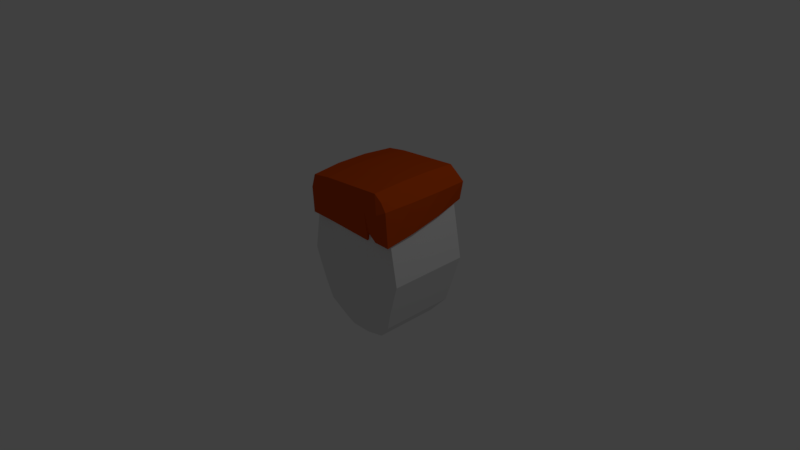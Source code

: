 # Source: Head.blend  (saved by Blender 2.77.0; exported with 4.5.12 LTS)
import bpy
from mathutils import Matrix  # noqa: F401  (used for matrix-valued properties, if any)

bpy.ops.wm.read_factory_settings(use_empty=True)
scene = bpy.context.scene
scene.name = 'Scene'

# ---- collections
col_collection_1 = bpy.data.collections.new('Collection 1'); scene.collection.children.link(col_collection_1)

# ---- materials (node trees are filled in below, after node groups)
mat_material = bpy.data.materials.new('Material')
mat_material.alpha_threshold = 0.0
mat_material.use_transparent_shadow = False
mat_material.roughness = 0.5
mat_material.line_color = (0.0, 0.0, 0.0, 1.0)
mat_hair = bpy.data.materials.new('Hair')
mat_hair.alpha_threshold = 0.0
mat_hair.use_transparent_shadow = False
mat_hair.diffuse_color = (0.6038, 0.07227, 0.003347, 1.0)
mat_hair.roughness = 0.5
mat_mouthdark = bpy.data.materials.new('MouthDark')
mat_mouthdark.alpha_threshold = 0.0
mat_mouthdark.use_transparent_shadow = False
mat_mouthdark.diffuse_color = (0.0, 0.0, 0.0, 1.0)
mat_mouthdark.roughness = 0.5
mat_teeth = bpy.data.materials.new('Teeth')
mat_teeth.alpha_threshold = 0.0
mat_teeth.use_transparent_shadow = False
mat_teeth.diffuse_color = (1.0, 1.0, 1.0, 1.0)
mat_teeth.roughness = 0.5

# ---- material node trees

# ---- world
world_world = bpy.data.worlds.new('World'); scene.world = world_world
world_world.color = (0.05088, 0.05088, 0.05088)
world_world.use_sun_shadow = False
world_world.sun_shadow_jitter_overblur = 0.0
world_world.cycles.sampling_method = 'MANUAL'

# ---- cameras
cam_camera = bpy.data.cameras.new('Camera')
cam_camera.clip_end = 100.0
cam_camera.lens = 35.0
cam_camera.sensor_width = 32.0
cam_camera.sensor_height = 18.0
cam_camera.ortho_scale = 7.314
cam_camera.dof.focus_distance = 0.0
cam_camera.dof.aperture_fstop = 128.0

# ---- lights
light_lamp = bpy.data.lights.new('Lamp', 'POINT')
light_lamp.transmission_factor = 0.0
light_lamp.cutoff_distance = 30.0
light_lamp.energy = 100.0
light_lamp.shadow_buffer_clip_start = 1.001
light_lamp.shadow_soft_size = 0.1
light_lamp.shadow_maximum_resolution = 0.006
light_lamp.use_absolute_resolution = True

# ---- meshes
me_cube_002 = bpy.data.meshes.new('Cube.002')
me_cube_002.from_pydata([(-1.072, -1.0, -4.171), (-1.0, -1.0, 0.7578), (-1.0, 1.018, -2.154), (-1.0, 1.0, 0.7578), (1.091, -1.0, -4.382), (0.9305, -1.0, 0.8793), (1.0, 1.018, -2.365), (0.9305, 1.0, 0.8793), (-1.064, -1.027, -0.8664), (-1.064, 1.027, 0.0), (1.071, 1.027, 0.0), (1.071, -1.027, 0.0), (-0.5819, 1.0, 1.131), (-0.5668, 1.018, -2.2), (-0.5819, -1.0, 1.131), (-0.6033, -1.0, -4.216), (-0.5363, -1.093, -0.5577), (-0.5824, 1.085, 0.0), (0.7594, 1.0, 1.639), (0.8988, -1.0, -4.363), (0.8914, -1.093, -0.5577), (0.8227, 1.018, -2.346), (0.7594, -1.0, 1.639), (0.8453, 1.085, 0.0), (0.682, 1.018, -2.332), (0.4944, 1.018, -1.433), (0.4757, 1.018, -2.511), (0.6236, -1.0, 1.588), (0.4385, -1.0, 1.517), (0.3831, -1.0, 1.497), (0.7008, 1.085, 0.0), (0.5037, 1.085, 0.0), (0.4448, 1.085, 0.0), (0.3831, 1.0, 1.497), (0.4385, 1.0, 1.517), (0.6236, 1.0, 1.588), (0.5203, -1.0, -4.528), (0.5436, -1.0, -3.45), (0.7468, -1.0, -4.348), (0.491, -1.093, -0.5577), (0.5499, -1.093, -0.5577), (0.7469, -1.093, -0.5577), (-1.052, -0.3477, 0.972), (-1.052, 0.3474, 0.972), (-1.077, 0.3599, -2.91), (-1.102, -0.3414, -3.611), (0.9606, 0.3474, 0.9536), (0.9606, -0.3477, 0.9536), (1.096, -0.3414, -3.831), (1.065, 0.3599, -3.13), (1.107, -0.3572, 0.03678), (1.107, 0.3569, 0.03678), (-1.119, 0.3569, -0.2643), (-1.119, -0.3572, -0.5654), (-0.6162, 0.3474, 1.361), (-0.6162, -0.3477, 1.361), (-0.6132, 0.3599, -2.958), (-0.6258, -0.3414, -3.658), (0.7822, 0.3474, 1.891), (0.7822, -0.3477, 1.891), (0.8746, 0.3599, -3.11), (0.9011, -0.3414, -3.811), (0.502, 0.3599, -3.282), (0.5174, -0.3414, -3.983), (0.5231, 0.3599, -2.158), (0.5402, -0.3414, -2.859), (0.7241, 0.3599, -3.095), (0.7466, -0.3414, -3.796), (0.6406, 0.3474, 1.837), (0.6406, -0.3477, 1.837), (0.4476, 0.3474, 1.764), (0.4476, -0.3477, 1.764), (0.3899, 0.3474, 1.742), (0.3899, -0.3477, 1.742)], [], [(52, 9, 2, 44), (23, 10, 6, 21), (50, 11, 4, 48), (16, 8, 0, 15), (60, 21, 6, 49), (54, 12, 3, 43), (14, 1, 8, 16), (47, 5, 11, 50), (18, 7, 10, 23), (43, 3, 9, 52), (3, 12, 17, 9), (29, 14, 16, 39), (72, 33, 12, 54), (44, 2, 13, 56), (39, 16, 15, 36), (9, 17, 13, 2), (11, 20, 19, 4), (46, 7, 18, 58), (5, 22, 20, 11), (35, 18, 23, 30), (66, 24, 21, 60), (30, 23, 21, 24), (17, 32, 26, 13), (32, 31, 25, 26), (31, 30, 24, 25), (56, 13, 26, 62), (62, 26, 25, 64), (64, 25, 24, 66), (12, 33, 32, 17), (33, 34, 31, 32), (34, 35, 30, 31), (20, 41, 38, 19), (41, 40, 37, 38), (40, 39, 36, 37), (58, 18, 35, 68), (68, 35, 34, 70), (70, 34, 33, 72), (22, 27, 41, 20), (27, 28, 40, 41), (28, 29, 39, 40), (28, 71, 73, 29), (71, 70, 72, 73), (27, 69, 71, 28), (69, 68, 70, 71), (22, 59, 69, 27), (59, 58, 68, 69), (37, 65, 67, 38), (65, 64, 66, 67), (36, 63, 65, 37), (63, 62, 64, 65), (15, 57, 63, 36), (57, 56, 62, 63), (38, 67, 61, 19), (67, 66, 60, 61), (5, 47, 59, 22), (47, 46, 58, 59), (0, 45, 57, 15), (45, 44, 56, 57), (29, 73, 55, 14), (73, 72, 54, 55), (1, 42, 53, 8), (42, 43, 52, 53), (7, 46, 51, 10), (46, 47, 50, 51), (14, 55, 42, 1), (55, 54, 43, 42), (19, 61, 48, 4), (61, 60, 49, 48), (10, 51, 49, 6), (51, 50, 48, 49), (8, 53, 45, 0), (53, 52, 44, 45)])
me_cube_002.polygons.foreach_set('material_index', [1, 1, 1, 1, 1, 1, 1, 1, 1, 1, 1, 1, 1, 1, 1, 1, 1, 1, 1, 1, 1, 1, 1, 1, 1, 1, 1, 1, 1, 1, 1, 1, 1, 1, 1, 1, 1, 1, 1, 1, 1, 1, 1, 1, 1, 1, 1, 1, 1, 1, 1, 1, 1, 1, 1, 1, 1, 1, 1, 1, 1, 1, 1, 1, 1, 1, 1, 1, 1, 1, 1, 1])
me_cube_002.materials.append(mat_material)
me_cube_002.materials.append(mat_hair)
me_cube_002.use_remesh_preserve_volume = False
me_cube_002.use_remesh_preserve_attributes = False
me_cube_002.use_mirror_vertex_groups = False
me_cube_002.update()
me_cube = bpy.data.meshes.new('Cube')
me_cube.from_pydata([(-0.3349, -1.0, 0.1966), (-0.3349, -1.0, -0.6849), (-0.4816, 1.0, 0.2979), (-0.4816, 1.0, -0.763), (-0.54, -0.766, 0.2685), (-0.6279, 0.766, 0.317), (-0.54, -0.766, -0.7567), (-0.6279, 0.766, -0.7737), (-0.1339, -0.1142, -0.8024), (-0.1339, -0.09459, -0.8948), (-0.09345, 0.2508, -0.7743), (-0.09345, 0.2703, -0.8664), (-0.1476, -0.07282, -0.7929), (-0.1086, 0.2068, -0.7712), (-0.1476, -0.05057, -0.8977), (-0.1086, 0.229, -0.8761), (-0.487, 0.52, -0.8905), (-0.4782, 0.4142, -0.8905), (-0.487, 0.52, -0.8173), (-0.4782, 0.4142, -0.8173), (-0.1691, 0.5465, -0.8905), (-0.1603, 0.4407, -0.8905), (-0.1691, 0.5465, -0.8173), (-0.1603, 0.4407, -0.8173), (-0.3201, 0.4414, -0.8173), (-0.3289, 0.5472, -0.8173), (-0.3201, 0.4414, -0.8905), (-0.3289, 0.5472, -0.8905), (-0.7696, -0.05771, 0.317), (-0.7696, -0.05771, -0.7737), (-0.6228, -0.5098, 0.2965), (-0.7036, -0.2607, 0.3107), (-0.6228, -0.5106, -0.7629), (-0.7036, -0.2613, -0.7688), (-0.1375, -1.0, -0.7476), (-0.1375, -1.0, 0.251), (-0.1977, 1.0, -0.763), (-0.1977, 1.0, 0.2979), (-0.2863, 0.766, -0.8365), (-0.2216, -0.766, -0.8195), (-0.2216, -0.766, 0.3229), (-0.2577, 0.766, 0.3713), (-0.3159, -0.05771, 0.3713), (-0.3509, -0.05771, -0.8365), (-0.2556, -0.511, 0.3508), (-0.2888, -0.2619, 0.365), (-0.2834, -0.2712, -0.8316), (-0.2539, -0.5073, -0.8256), (-0.2834, -0.2705, -0.8026), (-0.2539, -0.5066, -0.7966), (-0.2954, -0.3451, -0.7604), (-0.2933, -0.2314, -0.7604), (-0.2954, -0.3451, -0.813), (-0.2933, -0.2314, -0.813), (0.3255, -0.3534, -0.7604), (0.3276, -0.2397, -0.7604), (0.3255, -0.3534, -0.813), (0.3276, -0.2397, -0.813), (-0.251, -0.5205, -0.7651), (-0.2721, -0.4061, -0.7651), (-0.251, -0.5205, -0.8177), (-0.2721, -0.4061, -0.8177), (0.2709, -0.5365, -0.7651), (0.2977, -0.4236, -0.7651), (0.2709, -0.5365, -0.8177), (0.2977, -0.4236, -0.8177), (-0.7069, 0.3064, 0.317), (-0.7069, 0.3064, -0.7737), (-0.2902, 0.3064, 0.3713), (-0.6894, 0.4082, -0.7737), (-0.4428, 0.766, -0.8365), (-0.5427, -0.05771, -0.8365), (-0.1289, 0.766, -0.8365), (-0.1579, -0.05771, -0.8365), (-0.3144, 0.4082, -0.8365), (-0.7218, 0.2201, -0.7737), (-0.3291, 0.2201, -0.8365), (-0.1382, 0.3064, -0.8365), (-0.5017, 0.3064, -0.8365), (-0.4862, 0.3924, -0.8365), (-0.1415, 0.4026, -0.8365), (-0.1481, 0.2248, -0.8365), (-0.509, 0.229, -0.8365), (-0.3291, 0.2201, -0.7993), (-0.3223, 0.3064, -0.7993), (-0.1382, 0.3064, -0.7993), (-0.3144, 0.4082, -0.7993), (-0.5017, 0.3064, -0.7993), (-0.4862, 0.3924, -0.7993), (-0.1415, 0.4026, -0.7993), (-0.1481, 0.2248, -0.7993), (-0.509, 0.229, -0.7993), (-0.3306, 0.2498, -0.7355), (-0.3416, 0.3448, -0.7355), (-0.3306, 0.2498, -0.8311), (-0.3416, 0.3448, -0.8311), (-0.2356, 0.2608, -0.7355), (-0.2466, 0.3558, -0.7355), (-0.2356, 0.2608, -0.8311), (-0.2466, 0.3558, -0.8311), (0.3349, -1.0, 0.1966), (0.3349, -1.0, -0.7135), (0.4816, 1.0, 0.2979), (0.4816, 1.0, -0.763), (0.54, -0.766, 0.2685), (0.6279, 0.766, 0.317), (0.54, -0.766, -0.7853), (0.6279, 0.766, -0.8023), (0.1339, -0.1142, -0.8024), (0.1339, -0.09459, -0.8948), (0.09345, 0.2508, -0.7743), (0.09345, 0.2703, -0.8664), (0.1476, -0.07282, -0.7929), (0.1086, 0.2068, -0.7712), (0.1476, -0.05057, -0.8977), (0.1086, 0.229, -0.8761), (0.487, 0.52, -0.8905), (0.4782, 0.4142, -0.8905), (0.487, 0.52, -0.8173), (0.4782, 0.4142, -0.8173), (0.1691, 0.5465, -0.8905), (0.1603, 0.4407, -0.8905), (0.1691, 0.5465, -0.8173), (0.1603, 0.4407, -0.8173), (0.3201, 0.4414, -0.8173), (0.3289, 0.5472, -0.8173), (0.3201, 0.4414, -0.8905), (0.3289, 0.5472, -0.8905), (0.7696, -0.05771, 0.317), (0.7696, -0.05771, -0.8023), (0.0, -1.0, -0.7476), (0.0, -1.0, 0.251), (0.0, 1.0, -0.763), (0.0, 1.0, 0.2979), (0.0, -0.766, -0.8195), (0.0, 0.766, -0.8365), (0.0, 0.766, 0.3713), (0.0, -0.766, 0.3229), (0.0, -0.09459, -0.8948), (0.0, -0.1142, -0.8024), (0.0, 0.2703, -0.8664), (0.0, 0.2508, -0.7743), (0.0, -0.05057, -0.8977), (0.0, 0.229, -0.8761), (0.0, 0.2068, -0.7712), (0.0, -0.07282, -0.7929), (0.0, -0.05771, -0.8365), (0.0, -0.05771, 0.3713), (0.0, -0.2619, 0.365), (0.0, -0.511, 0.3508), (0.6228, -0.5098, 0.2965), (0.7036, -0.2607, 0.3107), (0.6228, -0.5106, -0.7915), (0.7036, -0.2613, -0.7974), (0.0, -0.5106, -0.8256), (0.0, -0.2613, -0.8316), (0.1375, -1.0, -0.7476), (0.1375, -1.0, 0.251), (0.1977, 1.0, -0.763), (0.1977, 1.0, 0.2979), (0.2863, 0.766, -0.8365), (0.2216, -0.766, -0.8195), (0.2216, -0.766, 0.3229), (0.2577, 0.766, 0.3713), (0.3159, -0.05771, 0.3713), (0.3509, -0.05771, -0.8365), (0.2556, -0.511, 0.3508), (0.2888, -0.2619, 0.365), (0.2845, -0.2705, -0.8316), (0.2496, -0.5064, -0.8256), (0.0, -0.5099, -0.7966), (0.0, -0.2606, -0.8026), (0.2845, -0.2698, -0.8026), (0.2496, -0.5058, -0.7966), (0.7069, 0.3064, 0.317), (0.7069, 0.3064, -0.8023), (0.0, 0.3064, -0.8365), (0.0, 0.3064, 0.3713), (0.2902, 0.3064, 0.3713), (0.6894, 0.4082, -0.8023), (0.0, 0.4082, -0.8365), (0.4428, 0.766, -0.8365), (0.5427, -0.05771, -0.8365), (0.1289, 0.766, -0.8365), (0.1579, -0.05771, -0.8365), (0.3144, 0.4082, -0.8365), (0.7218, 0.2201, -0.8023), (0.0, 0.2201, -0.8365), (0.3291, 0.2201, -0.8365), (0.1382, 0.3064, -0.8365), (0.5017, 0.3064, -0.8365), (0.4862, 0.3924, -0.8365), (0.1415, 0.4026, -0.8365), (0.1481, 0.2248, -0.8365), (0.509, 0.229, -0.8365), (0.3291, 0.2201, -0.7993), (0.3223, 0.3064, -0.7993), (0.1382, 0.3064, -0.7993), (0.3144, 0.4082, -0.7993), (0.5017, 0.3064, -0.7993), (0.4862, 0.3924, -0.7993), (0.1415, 0.4026, -0.7993), (0.1481, 0.2248, -0.7993), (0.509, 0.229, -0.7993), (0.3281, 0.2456, -0.7355), (0.3391, 0.3406, -0.7355), (0.3281, 0.2456, -0.8311), (0.3391, 0.3406, -0.8311), (0.2331, 0.2566, -0.7355), (0.2441, 0.3516, -0.7355), (0.2331, 0.2566, -0.8311), (0.2441, 0.3516, -0.8311), (-0.3349, -1.0, -0.2441), (0.0, -1.0, -0.2483), (-0.54, -0.766, -0.2441), (-0.7696, -0.05771, -0.2284), (-0.6228, -0.5102, -0.2332), (-0.7036, -0.261, -0.2291), (-0.1375, -1.0, -0.2483), (0.3349, -1.0, -0.2584), (0.54, -0.766, -0.2584), (0.7696, -0.05771, -0.2427), (0.6228, -0.5102, -0.2475), (0.7036, -0.261, -0.2434), (0.1375, -1.0, -0.2483)], [], [(218, 35, 0, 212), (36, 3, 2, 37), (41, 37, 2, 5), (5, 2, 3, 7), (39, 34, 1, 6), (36, 38, 70, 7, 3), (47, 39, 6, 32), (212, 214, 6, 1), (66, 5, 7, 69, 67), (35, 40, 4, 0), (68, 41, 5, 66), (138, 139, 8, 9), (140, 11, 10, 141), (144, 141, 10, 13), (13, 10, 11, 15), (142, 138, 9, 14), (140, 143, 15, 11), (143, 142, 14, 15), (8, 12, 14, 9), (12, 13, 15, 14), (139, 145, 12, 8), (145, 144, 13, 12), (17, 19, 18, 16), (24, 23, 22, 25), (23, 21, 20, 22), (26, 17, 16, 27), (27, 25, 22, 20), (26, 24, 19, 17), (21, 23, 24, 26), (16, 18, 25, 27), (21, 26, 27, 20), (19, 24, 25, 18), (45, 42, 28, 31), (217, 215, 29, 33), (82, 71, 29, 75), (214, 216, 32, 6), (216, 217, 33, 32), (40, 44, 30, 4), (44, 45, 31, 30), (43, 46, 33, 29, 71), (46, 47, 32, 33), (47, 46, 48, 49), (146, 155, 46, 43, 73), (149, 148, 45, 44), (137, 149, 44, 40), (81, 73, 43, 76), (148, 147, 42, 45), (177, 136, 41, 68), (131, 137, 40, 35), (154, 134, 39, 47), (132, 135, 72, 38, 36), (134, 130, 34, 39), (136, 133, 37, 41), (132, 36, 37, 133), (213, 131, 35, 218), (171, 170, 49, 48), (46, 155, 171, 48), (154, 47, 49, 170), (51, 53, 52, 50), (53, 57, 56, 52), (57, 55, 54, 56), (55, 51, 50, 54), (50, 52, 56, 54), (55, 57, 53, 51), (59, 61, 60, 58), (61, 65, 64, 60), (65, 63, 62, 64), (63, 59, 58, 62), (58, 60, 64, 62), (63, 65, 61, 59), (147, 177, 68, 42), (82, 78, 87, 91), (79, 78, 67, 69), (42, 68, 66, 28), (28, 66, 67, 75, 29, 215), (70, 79, 69, 7), (38, 74, 79, 70), (80, 77, 85, 89), (72, 80, 74, 38), (135, 180, 80, 72), (180, 176, 77, 80), (76, 82, 91, 83), (176, 187, 81, 77), (187, 146, 73, 81), (78, 82, 75, 67), (74, 80, 89, 86), (76, 43, 71, 82), (89, 85, 84, 86), (86, 84, 87, 88), (85, 90, 83, 84), (84, 83, 91, 87), (78, 79, 88, 87), (79, 74, 86, 88), (77, 81, 90, 85), (81, 76, 83, 90), (93, 95, 94, 92), (95, 99, 98, 94), (99, 97, 96, 98), (97, 93, 92, 96), (92, 94, 98, 96), (97, 99, 95, 93), (224, 219, 100, 157), (158, 159, 102, 103), (163, 105, 102, 159), (105, 107, 103, 102), (161, 106, 101, 156), (158, 103, 107, 181, 160), (169, 152, 106, 161), (219, 101, 106, 220), (174, 175, 179, 107, 105), (157, 100, 104, 162), (178, 174, 105, 163), (138, 109, 108, 139), (140, 141, 110, 111), (144, 113, 110, 141), (113, 115, 111, 110), (142, 114, 109, 138), (140, 111, 115, 143), (143, 115, 114, 142), (108, 109, 114, 112), (112, 114, 115, 113), (139, 108, 112, 145), (145, 112, 113, 144), (117, 116, 118, 119), (124, 125, 122, 123), (123, 122, 120, 121), (126, 127, 116, 117), (127, 120, 122, 125), (126, 117, 119, 124), (121, 126, 124, 123), (116, 127, 125, 118), (121, 120, 127, 126), (119, 118, 125, 124), (167, 151, 128, 164), (223, 153, 129, 221), (194, 186, 129, 182), (220, 106, 152, 222), (222, 152, 153, 223), (162, 104, 150, 166), (166, 150, 151, 167), (165, 182, 129, 153, 168), (168, 153, 152, 169), (169, 173, 172, 168), (146, 184, 165, 168, 155), (149, 166, 167, 148), (137, 162, 166, 149), (193, 188, 165, 184), (148, 167, 164, 147), (177, 178, 163, 136), (131, 157, 162, 137), (154, 169, 161, 134), (132, 158, 160, 183, 135), (134, 161, 156, 130), (136, 163, 159, 133), (132, 133, 159, 158), (213, 224, 157, 131), (171, 172, 173, 170), (168, 172, 171, 155), (154, 170, 173, 169), (147, 164, 178, 177), (194, 203, 199, 190), (191, 179, 175, 190), (164, 128, 174, 178), (128, 221, 129, 186, 175, 174), (181, 107, 179, 191), (160, 181, 191, 185), (192, 201, 197, 189), (183, 160, 185, 192), (135, 183, 192, 180), (180, 192, 189, 176), (188, 195, 203, 194), (176, 189, 193, 187), (187, 193, 184, 146), (190, 175, 186, 194), (185, 198, 201, 192), (188, 194, 182, 165), (201, 198, 196, 197), (198, 200, 199, 196), (197, 196, 195, 202), (196, 199, 203, 195), (190, 199, 200, 191), (191, 200, 198, 185), (189, 197, 202, 193), (193, 202, 195, 188), (205, 204, 206, 207), (207, 206, 210, 211), (211, 210, 208, 209), (209, 208, 204, 205), (204, 208, 210, 206), (209, 205, 207, 211), (130, 156, 224, 213), (150, 222, 223, 151), (104, 220, 222, 150), (151, 223, 221, 128), (100, 219, 220, 104), (156, 101, 219, 224), (130, 213, 218, 34), (30, 31, 217, 216), (4, 30, 216, 214), (31, 28, 215, 217), (0, 4, 214, 212), (34, 218, 212, 1)])
me_cube.polygons.foreach_set('material_index', [0, 0, 0, 0, 0, 0, 0, 0, 0, 0, 0, 0, 0, 0, 0, 0, 0, 0, 0, 0, 0, 0, 1, 1, 1, 1, 1, 1, 1, 1, 1, 1, 0, 0, 0, 0, 0, 0, 0, 0, 0, 0, 0, 0, 0, 0, 0, 0, 0, 0, 0, 0, 0, 0, 0, 2, 0, 0, 3, 3, 3, 3, 3, 3, 3, 3, 3, 3, 3, 3, 0, 0, 0, 0, 0, 0, 0, 0, 0, 0, 0, 0, 0, 0, 0, 0, 0, 3, 3, 3, 3, 0, 0, 0, 0, 2, 2, 2, 2, 2, 2, 0, 0, 0, 0, 0, 0, 0, 0, 0, 0, 0, 0, 0, 0, 0, 0, 0, 0, 0, 0, 0, 0, 1, 1, 1, 1, 1, 1, 1, 1, 1, 1, 0, 0, 0, 0, 0, 0, 0, 0, 0, 0, 0, 0, 0, 0, 0, 0, 0, 0, 0, 0, 0, 0, 0, 2, 0, 0, 0, 0, 0, 0, 0, 0, 0, 0, 0, 0, 0, 0, 0, 0, 0, 0, 0, 3, 3, 3, 3, 0, 0, 0, 0, 2, 2, 2, 2, 2, 2, 0, 0, 0, 0, 0, 0, 0, 0, 0, 0, 0, 0])
me_cube.materials.append(mat_material)
me_cube.materials.append(mat_hair)
me_cube.materials.append(mat_mouthdark)
me_cube.materials.append(mat_teeth)
me_cube.use_remesh_preserve_volume = False
me_cube.use_remesh_preserve_attributes = False
me_cube.use_mirror_vertex_groups = False
me_cube.update()

# ---- objects
ob_hair = bpy.data.objects.new('Hair', me_cube_002)
ob_cube = bpy.data.objects.new('Cube', me_cube)
ob_lamp = bpy.data.objects.new('Lamp', light_lamp)
ob_camera = bpy.data.objects.new('Camera', cam_camera)

# ---- transforms, parenting, visibility, modifiers, constraints
ob_hair.location = (0.003343, 0.2538, 0.9555)
ob_hair.scale = (0.6416, 0.6416, 0.1083)
ob_hair.lineart.crease_threshold = 0.0
ob_cube.location = (0.0, 0.0, 0.0)
ob_cube.rotation_euler = (1.571, 0.0, 0.0)
ob_cube.lock_rotations_4d = False
ob_cube.empty_display_type = 'ARROWS'
ob_cube.lineart.crease_threshold = 0.0
ob_lamp.location = (4.076, 1.005, 5.904)
ob_lamp.rotation_euler = (0.6503, 0.05522, 1.866)
ob_lamp.lock_rotations_4d = False
ob_lamp.empty_display_type = 'ARROWS'
ob_lamp.color = (0.0, 0.0, 0.0, 0.0)
ob_lamp.lineart.crease_threshold = 0.0
ob_camera.location = (7.481, -6.508, 5.344)
ob_camera.rotation_euler = (1.109, 0.01082, 0.8149)
ob_camera.lock_rotations_4d = False
ob_camera.empty_display_type = 'ARROWS'
ob_camera.color = (0.0, 0.0, 0.0, 0.0)
ob_camera.display_type = 'WIRE'
ob_camera.lineart.crease_threshold = 0.0

# ---- collection membership
col_collection_1.objects.link(ob_hair)
col_collection_1.objects.link(ob_cube)
col_collection_1.objects.link(ob_lamp)
col_collection_1.objects.link(ob_camera)

# ---- scene / render settings (as saved in the file)
scene.camera = ob_camera
scene.frame_start = 1; scene.frame_end = 250; scene.frame_set(1)
scene.render.engine = 'BLENDER_EEVEE_NEXT'
scene.render.resolution_percentage = 50
scene.render.dither_intensity = 0.0
scene.cycles.use_denoising = False
scene.cycles.samples = 128
scene.cycles.sampling_pattern = 'TABULATED_SOBOL'
scene.cycles.light_sampling_threshold = 0.0
scene.cycles.use_adaptive_sampling = False
scene.cycles.use_light_tree = False
scene.cycles.blur_glossy = 0.0
scene.cycles.sample_clamp_indirect = 0.0
scene.view_settings.view_transform = 'Standard'
bpy.context.view_layer.update()
